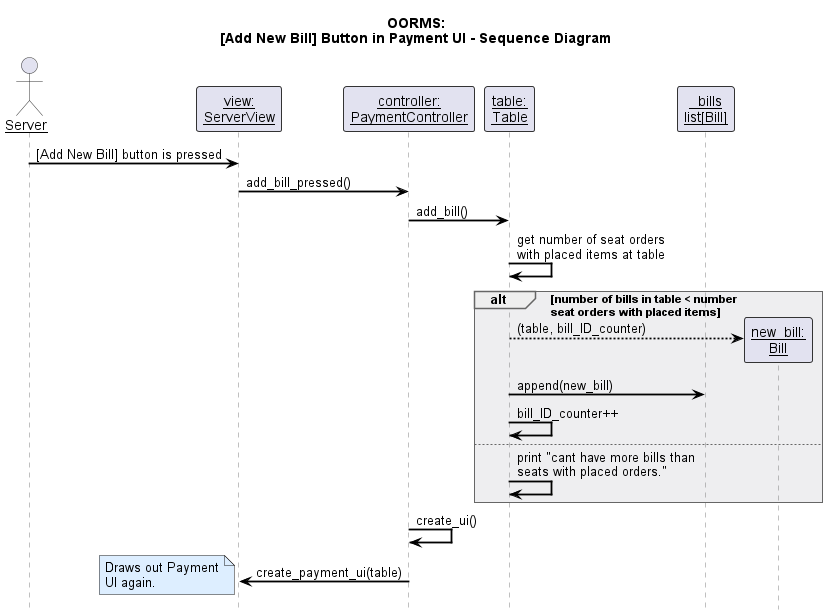

The diagram above was rendered by PlantUML. Its source (embedded in the PNG):
@startuml
!include style.puml

title OORMS:\n[Add New Bill] Button in Payment UI - Sequence Diagram


actor Server as server

participant "view:\nServerView" as view
participant "controller:\nPaymentController" as controller
participant "table:\nTable" as table
participant "_bills\nlist[Bill]" as bills



server -> view : [Add New Bill] button is pressed
view -> controller : add_bill_pressed()
controller -> table : add_bill()

table -> table : get number of seat orders \nwith placed items at table


alt number of bills in table < number \nseat orders with placed items
    table --> "new_bill:\nBill" ** : (table, bill_ID_counter)
    table -> bills : append(new_bill)
    table -> table : bill_ID_counter++
else
    table -> table : print "cant have more bills than \nseats with placed orders."
end

controller -> controller : create_ui()
controller -> view : create_payment_ui(table)



note left
    Draws out Payment
    UI again.
end note


@enduml